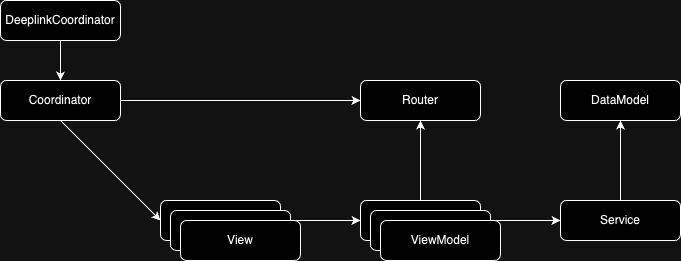

The diagram above was exported from draw.io. Its source (the exported page's mxGraphModel, read from the mxfile embedded in the PNG):
<mxGraphModel dx="1993" dy="844" grid="1" gridSize="10" guides="1" tooltips="1" connect="1" arrows="1" fold="1" page="1" pageScale="1" pageWidth="850" pageHeight="1100" math="0" shadow="0">
  <root>
    <mxCell id="0" />
    <mxCell id="1" parent="0" />
    <mxCell id="2" value="Service" style="rounded=1;whiteSpace=wrap;html=1;" vertex="1" parent="1">
      <mxGeometry x="40" y="400" width="120" height="40" as="geometry" />
    </mxCell>
    <mxCell id="3" value="DataModel" style="rounded=1;whiteSpace=wrap;html=1;" vertex="1" parent="1">
      <mxGeometry x="40" y="280" width="120" height="40" as="geometry" />
    </mxCell>
    <mxCell id="4" value="" style="endArrow=none;startArrow=classic;html=1;rounded=0;exitX=0.5;exitY=1;exitDx=0;exitDy=0;endFill=0;entryX=0.5;entryY=0;entryDx=0;entryDy=0;" edge="1" source="3" target="2" parent="1">
      <mxGeometry width="50" height="50" relative="1" as="geometry">
        <mxPoint x="210" y="525" as="sourcePoint" />
        <mxPoint x="110" y="490" as="targetPoint" />
      </mxGeometry>
    </mxCell>
    <mxCell id="5" value="ViewModel" style="rounded=1;whiteSpace=wrap;html=1;" vertex="1" parent="1">
      <mxGeometry x="-160" y="400" width="120" height="40" as="geometry" />
    </mxCell>
    <mxCell id="6" value="" style="endArrow=none;startArrow=classic;html=1;rounded=0;endFill=0;entryX=1;entryY=0.5;entryDx=0;entryDy=0;exitX=0;exitY=0.5;exitDx=0;exitDy=0;" edge="1" source="2" target="5" parent="1">
      <mxGeometry width="50" height="50" relative="1" as="geometry">
        <mxPoint x="290" y="340" as="sourcePoint" />
        <mxPoint x="415" y="430" as="targetPoint" />
      </mxGeometry>
    </mxCell>
    <mxCell id="7" value="View" style="rounded=1;whiteSpace=wrap;html=1;" vertex="1" parent="1">
      <mxGeometry x="-360" y="400" width="120" height="40" as="geometry" />
    </mxCell>
    <mxCell id="8" value="" style="endArrow=none;startArrow=classic;html=1;rounded=0;endFill=0;entryX=1;entryY=0.5;entryDx=0;entryDy=0;exitX=0;exitY=0.5;exitDx=0;exitDy=0;" edge="1" source="5" target="7" parent="1">
      <mxGeometry width="50" height="50" relative="1" as="geometry">
        <mxPoint x="-40" y="630" as="sourcePoint" />
        <mxPoint x="220" y="440" as="targetPoint" />
      </mxGeometry>
    </mxCell>
    <mxCell id="9" value="Router" style="rounded=1;whiteSpace=wrap;html=1;" vertex="1" parent="1">
      <mxGeometry x="-160" y="280" width="120" height="40" as="geometry" />
    </mxCell>
    <mxCell id="10" value="" style="endArrow=none;startArrow=classic;html=1;rounded=0;endFill=0;entryX=0.5;entryY=0;entryDx=0;entryDy=0;exitX=0.5;exitY=1;exitDx=0;exitDy=0;" edge="1" source="9" target="5" parent="1">
      <mxGeometry width="50" height="50" relative="1" as="geometry">
        <mxPoint x="-50" y="450" as="sourcePoint" />
        <mxPoint x="140" y="600" as="targetPoint" />
      </mxGeometry>
    </mxCell>
    <mxCell id="11" value="Coordinator" style="rounded=1;whiteSpace=wrap;html=1;" vertex="1" parent="1">
      <mxGeometry x="-520" y="280" width="120" height="40" as="geometry" />
    </mxCell>
    <mxCell id="12" value="" style="endArrow=none;startArrow=classic;html=1;rounded=0;endFill=0;exitX=0;exitY=0.5;exitDx=0;exitDy=0;entryX=1;entryY=0.5;entryDx=0;entryDy=0;" edge="1" source="9" target="11" parent="1">
      <mxGeometry width="50" height="50" relative="1" as="geometry">
        <mxPoint x="30" y="450" as="sourcePoint" />
        <mxPoint x="-170" y="300" as="targetPoint" />
      </mxGeometry>
    </mxCell>
    <mxCell id="13" value="" style="endArrow=none;startArrow=classic;html=1;rounded=0;endFill=0;entryX=0.5;entryY=1;entryDx=0;entryDy=0;exitX=0;exitY=0.5;exitDx=0;exitDy=0;" edge="1" source="7" target="11" parent="1">
      <mxGeometry width="50" height="50" relative="1" as="geometry">
        <mxPoint x="50" y="310" as="sourcePoint" />
        <mxPoint x="-60" y="310" as="targetPoint" />
      </mxGeometry>
    </mxCell>
    <mxCell id="14" value="DeeplinkCoordinator" style="rounded=1;whiteSpace=wrap;html=1;" vertex="1" parent="1">
      <mxGeometry x="-520" y="200" width="120" height="40" as="geometry" />
    </mxCell>
    <mxCell id="15" value="" style="endArrow=none;startArrow=classic;html=1;rounded=0;endFill=0;entryX=0.5;entryY=1;entryDx=0;entryDy=0;exitX=0.5;exitY=0;exitDx=0;exitDy=0;" edge="1" source="11" target="14" parent="1">
      <mxGeometry width="50" height="50" relative="1" as="geometry">
        <mxPoint x="-450" y="530" as="sourcePoint" />
        <mxPoint x="-450" y="330" as="targetPoint" />
        <Array as="points" />
      </mxGeometry>
    </mxCell>
    <mxCell id="16" value="View" style="rounded=1;whiteSpace=wrap;html=1;" vertex="1" parent="1">
      <mxGeometry x="-350" y="410" width="120" height="40" as="geometry" />
    </mxCell>
    <mxCell id="17" value="View" style="rounded=1;whiteSpace=wrap;html=1;" vertex="1" parent="1">
      <mxGeometry x="-340" y="420" width="120" height="40" as="geometry" />
    </mxCell>
    <mxCell id="18" value="ViewModel" style="rounded=1;whiteSpace=wrap;html=1;" vertex="1" parent="1">
      <mxGeometry x="-150" y="410" width="120" height="40" as="geometry" />
    </mxCell>
    <mxCell id="19" value="ViewModel" style="rounded=1;whiteSpace=wrap;html=1;" vertex="1" parent="1">
      <mxGeometry x="-140" y="420" width="120" height="40" as="geometry" />
    </mxCell>
  </root>
</mxGraphModel>